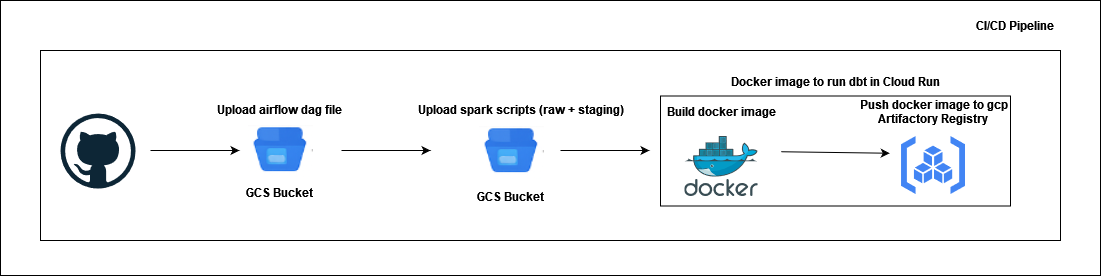

The diagram above was exported from draw.io. Its source (the exported page's mxGraphModel, read from the mxfile embedded in the PNG):
<mxGraphModel dx="1762" dy="658" grid="1" gridSize="10" guides="1" tooltips="1" connect="1" arrows="1" fold="1" page="1" pageScale="1" pageWidth="827" pageHeight="1169" math="0" shadow="0">
  <root>
    <mxCell id="0" />
    <mxCell id="1" parent="0" />
    <mxCell id="REn1w32jECAGreIQRtgp-13" value="" style="rounded=0;whiteSpace=wrap;html=1;" vertex="1" parent="1">
      <mxGeometry x="-10" y="70" width="1100" height="275" as="geometry" />
    </mxCell>
    <mxCell id="REn1w32jECAGreIQRtgp-1" value="" style="rounded=0;whiteSpace=wrap;html=1;" vertex="1" parent="1">
      <mxGeometry x="30" y="120" width="1020" height="190" as="geometry" />
    </mxCell>
    <mxCell id="REn1w32jECAGreIQRtgp-2" value="" style="rounded=0;whiteSpace=wrap;html=1;" vertex="1" parent="1">
      <mxGeometry x="650" y="165.5" width="350" height="110" as="geometry" />
    </mxCell>
    <mxCell id="REn1w32jECAGreIQRtgp-3" value="&lt;b&gt;CI/CD Pipeline&lt;br&gt;&lt;/b&gt;" style="text;html=1;align=center;verticalAlign=middle;whiteSpace=wrap;rounded=0;" vertex="1" parent="1">
      <mxGeometry x="960" y="80" width="90" height="30" as="geometry" />
    </mxCell>
    <mxCell id="REn1w32jECAGreIQRtgp-4" value="" style="dashed=0;outlineConnect=0;html=1;align=center;labelPosition=center;verticalLabelPosition=bottom;verticalAlign=top;shape=mxgraph.weblogos.github" vertex="1" parent="1">
      <mxGeometry x="50" y="183" width="75" height="75" as="geometry" />
    </mxCell>
    <mxCell id="REn1w32jECAGreIQRtgp-5" value="&lt;b&gt;GCS Bucket&lt;br&gt;&lt;/b&gt;" style="text;html=1;align=center;verticalAlign=middle;whiteSpace=wrap;rounded=0;" vertex="1" parent="1">
      <mxGeometry x="440" y="253" width="120" height="25.5" as="geometry" />
    </mxCell>
    <mxCell id="REn1w32jECAGreIQRtgp-6" value="" style="shape=image;verticalLabelPosition=bottom;labelBackgroundColor=default;verticalAlign=top;aspect=fixed;imageAspect=0;image=data:image/png,(base64 omitted: 5944 chars);" vertex="1" parent="1">
      <mxGeometry x="468.15999999999997" y="195.5" width="65.67" height="53" as="geometry" />
    </mxCell>
    <mxCell id="REn1w32jECAGreIQRtgp-7" value="&lt;b&gt;Upload spark scripts (raw + staging)&lt;br&gt;&lt;/b&gt;" style="text;html=1;align=center;verticalAlign=middle;whiteSpace=wrap;rounded=0;" vertex="1" parent="1">
      <mxGeometry x="400" y="164" width="221.03" height="30" as="geometry" />
    </mxCell>
    <mxCell id="REn1w32jECAGreIQRtgp-8" value="" style="image;sketch=0;aspect=fixed;html=1;points=[];align=center;fontSize=12;image=img/lib/mscae/Docker.svg;" vertex="1" parent="1">
      <mxGeometry x="673.93" y="205.5" width="73.17" height="60" as="geometry" />
    </mxCell>
    <mxCell id="REn1w32jECAGreIQRtgp-9" value="" style="editableCssRules=.*;html=1;shape=image;verticalLabelPosition=bottom;labelBackgroundColor=#ffffff;verticalAlign=top;aspect=fixed;imageAspect=0;image=data:image/svg+xml,(base64 omitted: 1120 chars);" vertex="1" parent="1">
      <mxGeometry x="890.54" y="205.5" width="64.44" height="58" as="geometry" />
    </mxCell>
    <mxCell id="REn1w32jECAGreIQRtgp-10" value="&lt;b&gt;Build docker image&lt;/b&gt;" style="text;html=1;align=center;verticalAlign=middle;whiteSpace=wrap;rounded=0;" vertex="1" parent="1">
      <mxGeometry x="600" y="165.5" width="221.03" height="30" as="geometry" />
    </mxCell>
    <mxCell id="REn1w32jECAGreIQRtgp-11" value="&lt;b&gt;Push docker image to gcp Artifactory Registry&lt;br&gt;&lt;/b&gt;" style="text;html=1;align=center;verticalAlign=middle;whiteSpace=wrap;rounded=0;" vertex="1" parent="1">
      <mxGeometry x="845" y="165.5" width="155.52" height="30" as="geometry" />
    </mxCell>
    <mxCell id="REn1w32jECAGreIQRtgp-12" value="&lt;b&gt;Docker image to run dbt in Cloud Run&lt;/b&gt;" style="text;html=1;align=center;verticalAlign=middle;whiteSpace=wrap;rounded=0;" vertex="1" parent="1">
      <mxGeometry x="714.48" y="135.5" width="221.03" height="30" as="geometry" />
    </mxCell>
    <mxCell id="REn1w32jECAGreIQRtgp-14" value="" style="endArrow=classic;html=1;rounded=0;" edge="1" parent="1">
      <mxGeometry width="50" height="50" relative="1" as="geometry">
        <mxPoint x="331" y="220" as="sourcePoint" />
        <mxPoint x="420" y="220" as="targetPoint" />
      </mxGeometry>
    </mxCell>
    <mxCell id="REn1w32jECAGreIQRtgp-17" value="" style="endArrow=classic;html=1;rounded=0;" edge="1" parent="1">
      <mxGeometry width="50" height="50" relative="1" as="geometry">
        <mxPoint x="770.76" y="221.25" as="sourcePoint" />
        <mxPoint x="879.25" y="222.75" as="targetPoint" />
      </mxGeometry>
    </mxCell>
    <mxCell id="REn1w32jECAGreIQRtgp-19" value="&lt;b&gt;GCS Bucket&lt;br&gt;&lt;/b&gt;" style="text;html=1;align=center;verticalAlign=middle;whiteSpace=wrap;rounded=0;" vertex="1" parent="1">
      <mxGeometry x="209.01" y="247" width="120" height="30" as="geometry" />
    </mxCell>
    <mxCell id="REn1w32jECAGreIQRtgp-20" value="" style="shape=image;verticalLabelPosition=bottom;labelBackgroundColor=default;verticalAlign=top;aspect=fixed;imageAspect=0;image=data:image/png,(base64 omitted: 5944 chars);" vertex="1" parent="1">
      <mxGeometry x="237.16999999999996" y="194" width="65.67" height="53" as="geometry" />
    </mxCell>
    <mxCell id="REn1w32jECAGreIQRtgp-21" value="&lt;b&gt;Upload airflow dag file&lt;br&gt;&lt;/b&gt;" style="text;html=1;align=center;verticalAlign=middle;whiteSpace=wrap;rounded=0;" vertex="1" parent="1">
      <mxGeometry x="159.49" y="164" width="221.03" height="30" as="geometry" />
    </mxCell>
    <mxCell id="REn1w32jECAGreIQRtgp-23" value="" style="endArrow=classic;html=1;rounded=0;" edge="1" parent="1">
      <mxGeometry width="50" height="50" relative="1" as="geometry">
        <mxPoint x="140" y="220" as="sourcePoint" />
        <mxPoint x="229" y="220" as="targetPoint" />
      </mxGeometry>
    </mxCell>
    <mxCell id="REn1w32jECAGreIQRtgp-24" value="" style="endArrow=classic;html=1;rounded=0;" edge="1" parent="1">
      <mxGeometry width="50" height="50" relative="1" as="geometry">
        <mxPoint x="550" y="220" as="sourcePoint" />
        <mxPoint x="639" y="220" as="targetPoint" />
      </mxGeometry>
    </mxCell>
  </root>
</mxGraphModel>